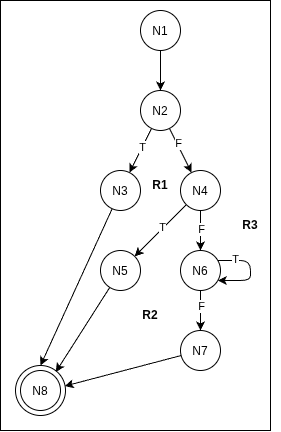

The diagram above was exported from draw.io. Its source (the exported page's mxGraphModel, read from the mxfile embedded in the PNG):
<mxGraphModel dx="880" dy="653" grid="1" gridSize="10" guides="1" tooltips="1" connect="1" arrows="1" fold="1" page="1" pageScale="1" pageWidth="827" pageHeight="1169" math="0" shadow="0">
  <root>
    <mxCell id="0" />
    <mxCell id="1" parent="0" />
    <mxCell id="wPgsohSHYCSVmQlwPF5k-40" parent="1" style="rounded=0;whiteSpace=wrap;html=1;strokeColor=default;align=center;verticalAlign=middle;fontFamily=Helvetica;fontSize=12;fontColor=default;fillColor=default;" value="" vertex="1">
      <mxGeometry height="430" width="270" x="20" y="30" as="geometry" />
    </mxCell>
    <mxCell id="wPgsohSHYCSVmQlwPF5k-15" edge="1" parent="1" source="wPgsohSHYCSVmQlwPF5k-2" style="edgeStyle=none;html=1;" target="wPgsohSHYCSVmQlwPF5k-3">
      <mxGeometry relative="1" as="geometry" />
    </mxCell>
    <mxCell id="wPgsohSHYCSVmQlwPF5k-2" parent="1" style="ellipse;whiteSpace=wrap;html=1;shapeInside=1;aspect=fixed;" value="N1&lt;div&gt;&lt;br/&gt;&lt;/div&gt;" vertex="1">
      <mxGeometry height="40" width="40" x="160" y="40" as="geometry" />
    </mxCell>
    <mxCell id="wPgsohSHYCSVmQlwPF5k-16" edge="1" parent="1" source="wPgsohSHYCSVmQlwPF5k-3" style="edgeStyle=none;html=1;" target="wPgsohSHYCSVmQlwPF5k-4">
      <mxGeometry relative="1" as="geometry" />
    </mxCell>
    <mxCell id="wPgsohSHYCSVmQlwPF5k-28" connectable="0" parent="wPgsohSHYCSVmQlwPF5k-16" style="edgeLabel;html=1;align=center;verticalAlign=middle;resizable=0;points=[];" value="T" vertex="1">
      <mxGeometry relative="1" x="-0.1437" as="geometry">
        <mxPoint as="offset" />
      </mxGeometry>
    </mxCell>
    <mxCell id="wPgsohSHYCSVmQlwPF5k-17" edge="1" parent="1" source="wPgsohSHYCSVmQlwPF5k-3" style="edgeStyle=none;html=1;" target="wPgsohSHYCSVmQlwPF5k-5">
      <mxGeometry relative="1" as="geometry" />
    </mxCell>
    <mxCell id="wPgsohSHYCSVmQlwPF5k-29" connectable="0" parent="wPgsohSHYCSVmQlwPF5k-17" style="edgeLabel;html=1;align=center;verticalAlign=middle;resizable=0;points=[];" value="F" vertex="1">
      <mxGeometry relative="1" x="-0.3096" y="1" as="geometry">
        <mxPoint as="offset" />
      </mxGeometry>
    </mxCell>
    <mxCell id="wPgsohSHYCSVmQlwPF5k-3" parent="1" style="ellipse;whiteSpace=wrap;html=1;shapeInside=1;aspect=fixed;" value="N2" vertex="1">
      <mxGeometry height="40" width="40" x="160" y="120" as="geometry" />
    </mxCell>
    <mxCell id="wPgsohSHYCSVmQlwPF5k-21" edge="1" parent="1" source="wPgsohSHYCSVmQlwPF5k-4" style="edgeStyle=none;html=1;entryX=0.5;entryY=0;entryDx=0;entryDy=0;" target="wPgsohSHYCSVmQlwPF5k-10">
      <mxGeometry relative="1" as="geometry" />
    </mxCell>
    <mxCell id="wPgsohSHYCSVmQlwPF5k-4" parent="1" style="ellipse;whiteSpace=wrap;html=1;shapeInside=1;aspect=fixed;" value="N3" vertex="1">
      <mxGeometry height="40" width="40" x="120" y="200" as="geometry" />
    </mxCell>
    <mxCell id="wPgsohSHYCSVmQlwPF5k-22" edge="1" parent="1" source="wPgsohSHYCSVmQlwPF5k-5" style="edgeStyle=none;html=1;entryX=1;entryY=0;entryDx=0;entryDy=0;" target="wPgsohSHYCSVmQlwPF5k-6">
      <mxGeometry relative="1" as="geometry" />
    </mxCell>
    <mxCell id="wPgsohSHYCSVmQlwPF5k-30" connectable="0" parent="wPgsohSHYCSVmQlwPF5k-22" style="edgeLabel;html=1;align=center;verticalAlign=middle;resizable=0;points=[];" value="T" vertex="1">
      <mxGeometry relative="1" x="-0.0915" y="-1" as="geometry">
        <mxPoint as="offset" />
      </mxGeometry>
    </mxCell>
    <mxCell id="wPgsohSHYCSVmQlwPF5k-23" edge="1" parent="1" source="wPgsohSHYCSVmQlwPF5k-5" style="edgeStyle=none;html=1;" target="wPgsohSHYCSVmQlwPF5k-7">
      <mxGeometry relative="1" as="geometry" />
    </mxCell>
    <mxCell id="wPgsohSHYCSVmQlwPF5k-31" connectable="0" parent="wPgsohSHYCSVmQlwPF5k-23" style="edgeLabel;html=1;align=center;verticalAlign=middle;resizable=0;points=[];" value="F" vertex="1">
      <mxGeometry relative="1" x="-0.0692" as="geometry">
        <mxPoint as="offset" />
      </mxGeometry>
    </mxCell>
    <mxCell id="wPgsohSHYCSVmQlwPF5k-5" parent="1" style="ellipse;whiteSpace=wrap;html=1;shapeInside=1;aspect=fixed;" value="N4" vertex="1">
      <mxGeometry height="40" width="40" x="200" y="200" as="geometry" />
    </mxCell>
    <mxCell id="wPgsohSHYCSVmQlwPF5k-6" parent="1" style="ellipse;whiteSpace=wrap;html=1;shapeInside=1;aspect=fixed;" value="N5" vertex="1">
      <mxGeometry height="40" width="40" x="120" y="280" as="geometry" />
    </mxCell>
    <mxCell id="wPgsohSHYCSVmQlwPF5k-24" edge="1" parent="1" source="wPgsohSHYCSVmQlwPF5k-7" style="edgeStyle=none;html=1;" target="wPgsohSHYCSVmQlwPF5k-8">
      <mxGeometry relative="1" as="geometry">
        <Array as="points" />
      </mxGeometry>
    </mxCell>
    <mxCell id="wPgsohSHYCSVmQlwPF5k-33" connectable="0" parent="wPgsohSHYCSVmQlwPF5k-24" style="edgeLabel;html=1;align=center;verticalAlign=middle;resizable=0;points=[];" value="F" vertex="1">
      <mxGeometry relative="1" x="-0.199" as="geometry">
        <mxPoint as="offset" />
      </mxGeometry>
    </mxCell>
    <mxCell id="wPgsohSHYCSVmQlwPF5k-7" parent="1" style="ellipse;whiteSpace=wrap;html=1;shapeInside=1;aspect=fixed;" value="N6" vertex="1">
      <mxGeometry height="40" width="40" x="200" y="280" as="geometry" />
    </mxCell>
    <mxCell id="wPgsohSHYCSVmQlwPF5k-25" edge="1" parent="1" source="wPgsohSHYCSVmQlwPF5k-8" style="edgeStyle=none;html=1;entryX=0.984;entryY=0.412;entryDx=0;entryDy=0;entryPerimeter=0;" target="wPgsohSHYCSVmQlwPF5k-10">
      <mxGeometry relative="1" as="geometry">
        <mxPoint x="90" y="420" as="targetPoint" />
      </mxGeometry>
    </mxCell>
    <mxCell id="wPgsohSHYCSVmQlwPF5k-8" parent="1" style="ellipse;whiteSpace=wrap;html=1;shapeInside=1;aspect=fixed;" value="N7" vertex="1">
      <mxGeometry height="40" width="40" x="200" y="360" as="geometry" />
    </mxCell>
    <mxCell id="wPgsohSHYCSVmQlwPF5k-10" parent="1" style="ellipse;whiteSpace=wrap;html=1;shapeInside=1;aspect=fixed;" value="" vertex="1">
      <mxGeometry height="50" width="50" x="35" y="395" as="geometry" />
    </mxCell>
    <mxCell id="wPgsohSHYCSVmQlwPF5k-9" parent="1" style="ellipse;whiteSpace=wrap;html=1;shapeInside=1;aspect=fixed;" value="N8" vertex="1">
      <mxGeometry height="40" width="40" x="40" y="400" as="geometry" />
    </mxCell>
    <mxCell id="wPgsohSHYCSVmQlwPF5k-26" edge="1" parent="1" source="wPgsohSHYCSVmQlwPF5k-6" style="edgeStyle=none;html=1;entryX=0.807;entryY=0.129;entryDx=0;entryDy=0;entryPerimeter=0;" target="wPgsohSHYCSVmQlwPF5k-10">
      <mxGeometry relative="1" as="geometry" />
    </mxCell>
    <mxCell id="wPgsohSHYCSVmQlwPF5k-27" edge="1" parent="1" source="wPgsohSHYCSVmQlwPF5k-7" style="edgeStyle=orthogonalEdgeStyle;html=1;innerLoopWaypoints=1;" target="wPgsohSHYCSVmQlwPF5k-7">
      <mxGeometry relative="1" x="-0.1587" as="geometry">
        <Array as="points">
          <mxPoint x="270" y="290" />
          <mxPoint x="270" y="310" />
        </Array>
      </mxGeometry>
    </mxCell>
    <mxCell id="wPgsohSHYCSVmQlwPF5k-32" connectable="0" parent="wPgsohSHYCSVmQlwPF5k-27" style="edgeLabel;html=1;align=center;verticalAlign=middle;resizable=0;points=[];" value="T" vertex="1">
      <mxGeometry relative="1" x="-0.6087" y="2" as="geometry">
        <mxPoint as="offset" />
      </mxGeometry>
    </mxCell>
    <mxCell id="wPgsohSHYCSVmQlwPF5k-34" parent="1" style="text;html=1;whiteSpace=wrap;strokeColor=none;fillColor=none;align=center;verticalAlign=middle;rounded=0;fontFamily=Helvetica;fontSize=12;fontColor=default;fontStyle=1" value="R1" vertex="1">
      <mxGeometry height="30" width="60" x="150" y="200" as="geometry" />
    </mxCell>
    <mxCell id="wPgsohSHYCSVmQlwPF5k-35" parent="1" style="text;html=1;whiteSpace=wrap;strokeColor=none;fillColor=none;align=center;verticalAlign=middle;rounded=0;fontFamily=Helvetica;fontSize=12;fontColor=default;fontStyle=1" value="R2" vertex="1">
      <mxGeometry height="30" width="60" x="140" y="330" as="geometry" />
    </mxCell>
    <mxCell id="wPgsohSHYCSVmQlwPF5k-36" parent="1" style="text;html=1;whiteSpace=wrap;strokeColor=none;fillColor=none;align=center;verticalAlign=middle;rounded=0;fontFamily=Helvetica;fontSize=12;fontColor=default;fontStyle=1" value="R3" vertex="1">
      <mxGeometry height="30" width="60" x="240" y="240" as="geometry" />
    </mxCell>
  </root>
</mxGraphModel>